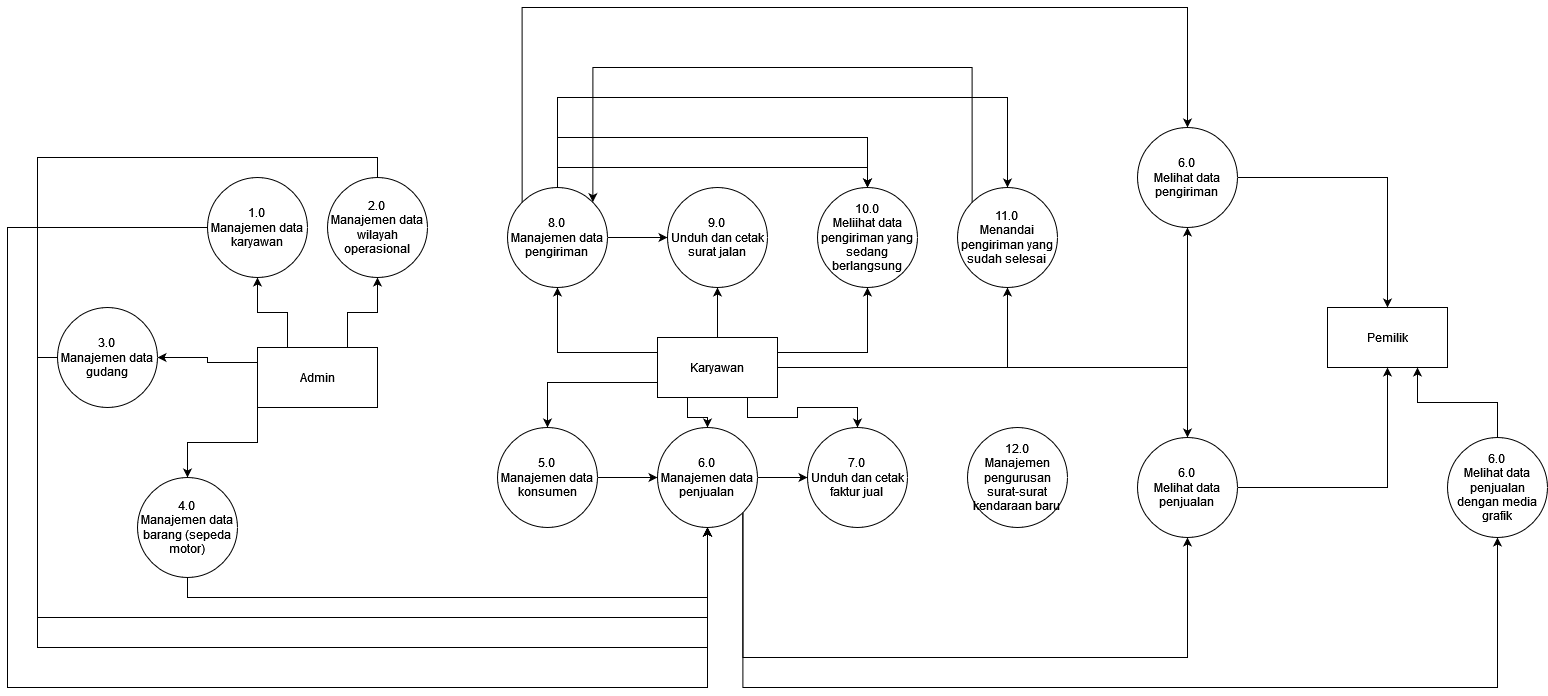

The diagram above was exported from draw.io. Its source (the exported page's mxGraphModel, read from the mxfile embedded in the PNG):
<mxGraphModel dx="1877" dy="558" grid="1" gridSize="10" guides="1" tooltips="1" connect="1" arrows="1" fold="1" page="1" pageScale="1" pageWidth="827" pageHeight="1169" math="0" shadow="0">
  <root>
    <mxCell id="0" />
    <mxCell id="1" parent="0" />
    <mxCell id="bB5bPf79peBX-8x9HrwH-7" style="edgeStyle=orthogonalEdgeStyle;rounded=0;orthogonalLoop=1;jettySize=auto;html=1;exitX=0.75;exitY=0;exitDx=0;exitDy=0;" edge="1" parent="1" source="bB5bPf79peBX-8x9HrwH-1" target="bB5bPf79peBX-8x9HrwH-4">
      <mxGeometry relative="1" as="geometry" />
    </mxCell>
    <mxCell id="bB5bPf79peBX-8x9HrwH-8" style="edgeStyle=orthogonalEdgeStyle;rounded=0;orthogonalLoop=1;jettySize=auto;html=1;exitX=0.25;exitY=0;exitDx=0;exitDy=0;entryX=0.5;entryY=1;entryDx=0;entryDy=0;" edge="1" parent="1" source="bB5bPf79peBX-8x9HrwH-1" target="bB5bPf79peBX-8x9HrwH-2">
      <mxGeometry relative="1" as="geometry" />
    </mxCell>
    <mxCell id="bB5bPf79peBX-8x9HrwH-9" style="edgeStyle=orthogonalEdgeStyle;rounded=0;orthogonalLoop=1;jettySize=auto;html=1;exitX=0;exitY=0.25;exitDx=0;exitDy=0;entryX=1;entryY=0.5;entryDx=0;entryDy=0;" edge="1" parent="1" source="bB5bPf79peBX-8x9HrwH-1" target="bB5bPf79peBX-8x9HrwH-5">
      <mxGeometry relative="1" as="geometry" />
    </mxCell>
    <mxCell id="bB5bPf79peBX-8x9HrwH-10" style="edgeStyle=orthogonalEdgeStyle;rounded=0;orthogonalLoop=1;jettySize=auto;html=1;exitX=0;exitY=1;exitDx=0;exitDy=0;entryX=0.5;entryY=0;entryDx=0;entryDy=0;" edge="1" parent="1" source="bB5bPf79peBX-8x9HrwH-1" target="bB5bPf79peBX-8x9HrwH-6">
      <mxGeometry relative="1" as="geometry" />
    </mxCell>
    <mxCell id="bB5bPf79peBX-8x9HrwH-1" value="Admin" style="rounded=0;whiteSpace=wrap;html=1;" vertex="1" parent="1">
      <mxGeometry x="90" y="430" width="120" height="60" as="geometry" />
    </mxCell>
    <mxCell id="bB5bPf79peBX-8x9HrwH-38" style="edgeStyle=orthogonalEdgeStyle;rounded=0;orthogonalLoop=1;jettySize=auto;html=1;exitX=0;exitY=0.5;exitDx=0;exitDy=0;entryX=0.5;entryY=1;entryDx=0;entryDy=0;" edge="1" parent="1" source="bB5bPf79peBX-8x9HrwH-2" target="bB5bPf79peBX-8x9HrwH-29">
      <mxGeometry relative="1" as="geometry">
        <Array as="points">
          <mxPoint x="-160" y="310" />
          <mxPoint x="-160" y="770" />
          <mxPoint x="540" y="770" />
        </Array>
      </mxGeometry>
    </mxCell>
    <mxCell id="bB5bPf79peBX-8x9HrwH-2" value="&lt;div&gt;1.0&lt;br&gt;&lt;/div&gt;&lt;div&gt;Manajemen data karyawan&lt;/div&gt;" style="ellipse;whiteSpace=wrap;html=1;aspect=fixed;" vertex="1" parent="1">
      <mxGeometry x="40" y="260" width="100" height="100" as="geometry" />
    </mxCell>
    <mxCell id="bB5bPf79peBX-8x9HrwH-30" style="edgeStyle=orthogonalEdgeStyle;rounded=0;orthogonalLoop=1;jettySize=auto;html=1;exitX=0;exitY=0.75;exitDx=0;exitDy=0;" edge="1" parent="1" source="bB5bPf79peBX-8x9HrwH-3" target="bB5bPf79peBX-8x9HrwH-28">
      <mxGeometry relative="1" as="geometry" />
    </mxCell>
    <mxCell id="bB5bPf79peBX-8x9HrwH-31" style="edgeStyle=orthogonalEdgeStyle;rounded=0;orthogonalLoop=1;jettySize=auto;html=1;exitX=0.25;exitY=1;exitDx=0;exitDy=0;" edge="1" parent="1" source="bB5bPf79peBX-8x9HrwH-3" target="bB5bPf79peBX-8x9HrwH-29">
      <mxGeometry relative="1" as="geometry" />
    </mxCell>
    <mxCell id="bB5bPf79peBX-8x9HrwH-33" style="edgeStyle=orthogonalEdgeStyle;rounded=0;orthogonalLoop=1;jettySize=auto;html=1;exitX=0.75;exitY=1;exitDx=0;exitDy=0;entryX=0.5;entryY=0;entryDx=0;entryDy=0;" edge="1" parent="1" source="bB5bPf79peBX-8x9HrwH-3" target="bB5bPf79peBX-8x9HrwH-32">
      <mxGeometry relative="1" as="geometry" />
    </mxCell>
    <mxCell id="bB5bPf79peBX-8x9HrwH-44" style="edgeStyle=orthogonalEdgeStyle;rounded=0;orthogonalLoop=1;jettySize=auto;html=1;exitX=0;exitY=0.25;exitDx=0;exitDy=0;" edge="1" parent="1" source="bB5bPf79peBX-8x9HrwH-3" target="bB5bPf79peBX-8x9HrwH-40">
      <mxGeometry relative="1" as="geometry" />
    </mxCell>
    <mxCell id="bB5bPf79peBX-8x9HrwH-45" style="edgeStyle=orthogonalEdgeStyle;rounded=0;orthogonalLoop=1;jettySize=auto;html=1;exitX=0.5;exitY=0;exitDx=0;exitDy=0;entryX=0.5;entryY=1;entryDx=0;entryDy=0;" edge="1" parent="1" source="bB5bPf79peBX-8x9HrwH-3" target="bB5bPf79peBX-8x9HrwH-41">
      <mxGeometry relative="1" as="geometry" />
    </mxCell>
    <mxCell id="bB5bPf79peBX-8x9HrwH-46" style="edgeStyle=orthogonalEdgeStyle;rounded=0;orthogonalLoop=1;jettySize=auto;html=1;exitX=1;exitY=0.25;exitDx=0;exitDy=0;" edge="1" parent="1" source="bB5bPf79peBX-8x9HrwH-3" target="bB5bPf79peBX-8x9HrwH-42">
      <mxGeometry relative="1" as="geometry" />
    </mxCell>
    <mxCell id="bB5bPf79peBX-8x9HrwH-51" style="edgeStyle=orthogonalEdgeStyle;rounded=0;orthogonalLoop=1;jettySize=auto;html=1;exitX=1;exitY=0.5;exitDx=0;exitDy=0;entryX=0.5;entryY=1;entryDx=0;entryDy=0;" edge="1" parent="1" source="bB5bPf79peBX-8x9HrwH-3" target="bB5bPf79peBX-8x9HrwH-49">
      <mxGeometry relative="1" as="geometry" />
    </mxCell>
    <mxCell id="bB5bPf79peBX-8x9HrwH-61" style="edgeStyle=orthogonalEdgeStyle;rounded=0;orthogonalLoop=1;jettySize=auto;html=1;exitX=1;exitY=0.5;exitDx=0;exitDy=0;entryX=0.5;entryY=1;entryDx=0;entryDy=0;" edge="1" parent="1" source="bB5bPf79peBX-8x9HrwH-3" target="bB5bPf79peBX-8x9HrwH-57">
      <mxGeometry relative="1" as="geometry" />
    </mxCell>
    <mxCell id="bB5bPf79peBX-8x9HrwH-63" style="edgeStyle=orthogonalEdgeStyle;rounded=0;orthogonalLoop=1;jettySize=auto;html=1;exitX=1;exitY=0.5;exitDx=0;exitDy=0;entryX=0.5;entryY=0;entryDx=0;entryDy=0;" edge="1" parent="1" source="bB5bPf79peBX-8x9HrwH-3" target="bB5bPf79peBX-8x9HrwH-55">
      <mxGeometry relative="1" as="geometry" />
    </mxCell>
    <mxCell id="bB5bPf79peBX-8x9HrwH-3" value="Karyawan" style="rounded=0;whiteSpace=wrap;html=1;" vertex="1" parent="1">
      <mxGeometry x="490" y="420" width="120" height="60" as="geometry" />
    </mxCell>
    <mxCell id="bB5bPf79peBX-8x9HrwH-35" style="edgeStyle=orthogonalEdgeStyle;rounded=0;orthogonalLoop=1;jettySize=auto;html=1;exitX=0.5;exitY=0;exitDx=0;exitDy=0;entryX=0.5;entryY=1;entryDx=0;entryDy=0;" edge="1" parent="1" source="bB5bPf79peBX-8x9HrwH-4" target="bB5bPf79peBX-8x9HrwH-29">
      <mxGeometry relative="1" as="geometry">
        <Array as="points">
          <mxPoint x="210" y="240" />
          <mxPoint x="-130" y="240" />
          <mxPoint x="-130" y="700" />
          <mxPoint x="540" y="700" />
        </Array>
      </mxGeometry>
    </mxCell>
    <mxCell id="bB5bPf79peBX-8x9HrwH-4" value="&lt;div&gt;2.0 &lt;br&gt;&lt;/div&gt;&lt;div&gt;Manajemen data wilayah operasional&lt;br&gt;&lt;/div&gt;" style="ellipse;whiteSpace=wrap;html=1;aspect=fixed;" vertex="1" parent="1">
      <mxGeometry x="160" y="260" width="100" height="100" as="geometry" />
    </mxCell>
    <mxCell id="bB5bPf79peBX-8x9HrwH-37" style="edgeStyle=orthogonalEdgeStyle;rounded=0;orthogonalLoop=1;jettySize=auto;html=1;exitX=0;exitY=0.5;exitDx=0;exitDy=0;entryX=0.5;entryY=1;entryDx=0;entryDy=0;" edge="1" parent="1" source="bB5bPf79peBX-8x9HrwH-5" target="bB5bPf79peBX-8x9HrwH-29">
      <mxGeometry relative="1" as="geometry">
        <Array as="points">
          <mxPoint x="-130" y="440" />
          <mxPoint x="-130" y="730" />
          <mxPoint x="540" y="730" />
        </Array>
      </mxGeometry>
    </mxCell>
    <mxCell id="bB5bPf79peBX-8x9HrwH-5" value="&lt;div&gt;3.0&lt;br&gt;&lt;/div&gt;&lt;div&gt;Manajemen data gudang&lt;/div&gt;" style="ellipse;whiteSpace=wrap;html=1;aspect=fixed;" vertex="1" parent="1">
      <mxGeometry x="-110" y="390" width="100" height="100" as="geometry" />
    </mxCell>
    <mxCell id="bB5bPf79peBX-8x9HrwH-36" style="edgeStyle=orthogonalEdgeStyle;rounded=0;orthogonalLoop=1;jettySize=auto;html=1;exitX=0.5;exitY=1;exitDx=0;exitDy=0;entryX=0.5;entryY=1;entryDx=0;entryDy=0;" edge="1" parent="1" source="bB5bPf79peBX-8x9HrwH-6" target="bB5bPf79peBX-8x9HrwH-29">
      <mxGeometry relative="1" as="geometry" />
    </mxCell>
    <mxCell id="bB5bPf79peBX-8x9HrwH-6" value="&lt;div&gt;4.0&lt;br&gt;&lt;/div&gt;&lt;div&gt;Manajemen data barang (sepeda motor)&lt;br&gt;&lt;/div&gt;" style="ellipse;whiteSpace=wrap;html=1;aspect=fixed;" vertex="1" parent="1">
      <mxGeometry x="-30" y="560" width="100" height="100" as="geometry" />
    </mxCell>
    <mxCell id="bB5bPf79peBX-8x9HrwH-25" value="Pemilik" style="rounded=0;whiteSpace=wrap;html=1;" vertex="1" parent="1">
      <mxGeometry x="1160" y="390" width="120" height="60" as="geometry" />
    </mxCell>
    <mxCell id="bB5bPf79peBX-8x9HrwH-39" style="edgeStyle=orthogonalEdgeStyle;rounded=0;orthogonalLoop=1;jettySize=auto;html=1;exitX=1;exitY=0.5;exitDx=0;exitDy=0;" edge="1" parent="1" source="bB5bPf79peBX-8x9HrwH-28" target="bB5bPf79peBX-8x9HrwH-29">
      <mxGeometry relative="1" as="geometry" />
    </mxCell>
    <mxCell id="bB5bPf79peBX-8x9HrwH-28" value="&lt;div&gt;5.0&lt;br&gt;&lt;/div&gt;&lt;div&gt;Manajemen data konsumen&lt;/div&gt;" style="ellipse;whiteSpace=wrap;html=1;aspect=fixed;" vertex="1" parent="1">
      <mxGeometry x="330" y="510" width="100" height="100" as="geometry" />
    </mxCell>
    <mxCell id="bB5bPf79peBX-8x9HrwH-34" style="edgeStyle=orthogonalEdgeStyle;rounded=0;orthogonalLoop=1;jettySize=auto;html=1;exitX=1;exitY=0.5;exitDx=0;exitDy=0;" edge="1" parent="1" source="bB5bPf79peBX-8x9HrwH-29" target="bB5bPf79peBX-8x9HrwH-32">
      <mxGeometry relative="1" as="geometry" />
    </mxCell>
    <mxCell id="bB5bPf79peBX-8x9HrwH-56" style="edgeStyle=orthogonalEdgeStyle;rounded=0;orthogonalLoop=1;jettySize=auto;html=1;exitX=1;exitY=1;exitDx=0;exitDy=0;entryX=0.5;entryY=1;entryDx=0;entryDy=0;" edge="1" parent="1" source="bB5bPf79peBX-8x9HrwH-29" target="bB5bPf79peBX-8x9HrwH-55">
      <mxGeometry relative="1" as="geometry">
        <Array as="points">
          <mxPoint x="575" y="740" />
          <mxPoint x="1020" y="740" />
        </Array>
      </mxGeometry>
    </mxCell>
    <mxCell id="bB5bPf79peBX-8x9HrwH-65" style="edgeStyle=orthogonalEdgeStyle;rounded=0;orthogonalLoop=1;jettySize=auto;html=1;exitX=1;exitY=1;exitDx=0;exitDy=0;entryX=0.5;entryY=1;entryDx=0;entryDy=0;" edge="1" parent="1" source="bB5bPf79peBX-8x9HrwH-29" target="bB5bPf79peBX-8x9HrwH-64">
      <mxGeometry relative="1" as="geometry">
        <Array as="points">
          <mxPoint x="575" y="770" />
          <mxPoint x="1330" y="770" />
        </Array>
      </mxGeometry>
    </mxCell>
    <mxCell id="bB5bPf79peBX-8x9HrwH-29" value="&lt;div&gt;6.0&lt;br&gt;&lt;/div&gt;&lt;div&gt;Manajemen data penjualan&lt;br&gt;&lt;/div&gt;" style="ellipse;whiteSpace=wrap;html=1;aspect=fixed;" vertex="1" parent="1">
      <mxGeometry x="490" y="510" width="100" height="100" as="geometry" />
    </mxCell>
    <mxCell id="bB5bPf79peBX-8x9HrwH-32" value="&lt;div&gt;7.0&lt;br&gt;&lt;/div&gt;&lt;div&gt;Unduh dan cetak faktur jual&lt;br&gt;&lt;/div&gt;" style="ellipse;whiteSpace=wrap;html=1;aspect=fixed;" vertex="1" parent="1">
      <mxGeometry x="640" y="510" width="100" height="100" as="geometry" />
    </mxCell>
    <mxCell id="bB5bPf79peBX-8x9HrwH-43" style="edgeStyle=orthogonalEdgeStyle;rounded=0;orthogonalLoop=1;jettySize=auto;html=1;exitX=1;exitY=0.5;exitDx=0;exitDy=0;" edge="1" parent="1" source="bB5bPf79peBX-8x9HrwH-40" target="bB5bPf79peBX-8x9HrwH-41">
      <mxGeometry relative="1" as="geometry" />
    </mxCell>
    <mxCell id="bB5bPf79peBX-8x9HrwH-47" style="edgeStyle=orthogonalEdgeStyle;rounded=0;orthogonalLoop=1;jettySize=auto;html=1;exitX=0.5;exitY=0;exitDx=0;exitDy=0;entryX=0.5;entryY=0;entryDx=0;entryDy=0;" edge="1" parent="1" source="bB5bPf79peBX-8x9HrwH-40" target="bB5bPf79peBX-8x9HrwH-42">
      <mxGeometry relative="1" as="geometry" />
    </mxCell>
    <mxCell id="bB5bPf79peBX-8x9HrwH-48" style="edgeStyle=orthogonalEdgeStyle;rounded=0;orthogonalLoop=1;jettySize=auto;html=1;exitX=0.5;exitY=0;exitDx=0;exitDy=0;entryX=0.5;entryY=0;entryDx=0;entryDy=0;" edge="1" parent="1" source="bB5bPf79peBX-8x9HrwH-40" target="bB5bPf79peBX-8x9HrwH-42">
      <mxGeometry relative="1" as="geometry">
        <Array as="points">
          <mxPoint x="390" y="220" />
          <mxPoint x="700" y="220" />
        </Array>
      </mxGeometry>
    </mxCell>
    <mxCell id="bB5bPf79peBX-8x9HrwH-52" style="edgeStyle=orthogonalEdgeStyle;rounded=0;orthogonalLoop=1;jettySize=auto;html=1;exitX=0.5;exitY=0;exitDx=0;exitDy=0;entryX=0.5;entryY=0;entryDx=0;entryDy=0;" edge="1" parent="1" source="bB5bPf79peBX-8x9HrwH-40" target="bB5bPf79peBX-8x9HrwH-49">
      <mxGeometry relative="1" as="geometry">
        <Array as="points">
          <mxPoint x="390" y="180" />
          <mxPoint x="840" y="180" />
        </Array>
      </mxGeometry>
    </mxCell>
    <mxCell id="bB5bPf79peBX-8x9HrwH-58" style="edgeStyle=orthogonalEdgeStyle;rounded=0;orthogonalLoop=1;jettySize=auto;html=1;exitX=0;exitY=0;exitDx=0;exitDy=0;entryX=0.5;entryY=0;entryDx=0;entryDy=0;" edge="1" parent="1" source="bB5bPf79peBX-8x9HrwH-40" target="bB5bPf79peBX-8x9HrwH-57">
      <mxGeometry relative="1" as="geometry">
        <Array as="points">
          <mxPoint x="355" y="90" />
          <mxPoint x="1020" y="90" />
        </Array>
      </mxGeometry>
    </mxCell>
    <mxCell id="bB5bPf79peBX-8x9HrwH-40" value="&lt;div&gt;8.0&lt;br&gt;&lt;/div&gt;&lt;div&gt;Manajemen data pengiriman&lt;br&gt;&lt;/div&gt;" style="ellipse;whiteSpace=wrap;html=1;aspect=fixed;" vertex="1" parent="1">
      <mxGeometry x="340" y="270" width="100" height="100" as="geometry" />
    </mxCell>
    <mxCell id="bB5bPf79peBX-8x9HrwH-41" value="&lt;div&gt;9.0&lt;br&gt;&lt;/div&gt;&lt;div&gt;Unduh dan cetak surat jalan&lt;br&gt;&lt;/div&gt;" style="ellipse;whiteSpace=wrap;html=1;aspect=fixed;" vertex="1" parent="1">
      <mxGeometry x="500" y="270" width="100" height="100" as="geometry" />
    </mxCell>
    <mxCell id="bB5bPf79peBX-8x9HrwH-42" value="&lt;div&gt;10.0&lt;br&gt;&lt;/div&gt;&lt;div&gt;Meliihat data pengiriman yang sedang berlangsung&lt;br&gt;&lt;/div&gt;" style="ellipse;whiteSpace=wrap;html=1;aspect=fixed;" vertex="1" parent="1">
      <mxGeometry x="650" y="270" width="100" height="100" as="geometry" />
    </mxCell>
    <mxCell id="bB5bPf79peBX-8x9HrwH-53" style="edgeStyle=orthogonalEdgeStyle;rounded=0;orthogonalLoop=1;jettySize=auto;html=1;exitX=0;exitY=0;exitDx=0;exitDy=0;entryX=1;entryY=0;entryDx=0;entryDy=0;" edge="1" parent="1" source="bB5bPf79peBX-8x9HrwH-49" target="bB5bPf79peBX-8x9HrwH-40">
      <mxGeometry relative="1" as="geometry">
        <Array as="points">
          <mxPoint x="805" y="150" />
          <mxPoint x="425" y="150" />
        </Array>
      </mxGeometry>
    </mxCell>
    <mxCell id="bB5bPf79peBX-8x9HrwH-49" value="&lt;div&gt;11.0&lt;br&gt;&lt;/div&gt;&lt;div&gt;Menandai pengiriman yang sudah selesai&lt;br&gt;&lt;/div&gt;" style="ellipse;whiteSpace=wrap;html=1;aspect=fixed;" vertex="1" parent="1">
      <mxGeometry x="790" y="270" width="100" height="100" as="geometry" />
    </mxCell>
    <mxCell id="bB5bPf79peBX-8x9HrwH-54" value="&lt;div&gt;12.0&lt;br&gt;&lt;/div&gt;&lt;div&gt;Manajemen pengurusan surat-surat kendaraan baru&lt;br&gt;&lt;/div&gt;" style="ellipse;whiteSpace=wrap;html=1;aspect=fixed;" vertex="1" parent="1">
      <mxGeometry x="800" y="510" width="100" height="100" as="geometry" />
    </mxCell>
    <mxCell id="bB5bPf79peBX-8x9HrwH-60" style="edgeStyle=orthogonalEdgeStyle;rounded=0;orthogonalLoop=1;jettySize=auto;html=1;exitX=1;exitY=0.5;exitDx=0;exitDy=0;" edge="1" parent="1" source="bB5bPf79peBX-8x9HrwH-55" target="bB5bPf79peBX-8x9HrwH-25">
      <mxGeometry relative="1" as="geometry" />
    </mxCell>
    <mxCell id="bB5bPf79peBX-8x9HrwH-55" value="&lt;div&gt;6.0&lt;br&gt;&lt;/div&gt;&lt;div&gt;Melihat data penjualan&lt;br&gt;&lt;/div&gt;" style="ellipse;whiteSpace=wrap;html=1;aspect=fixed;" vertex="1" parent="1">
      <mxGeometry x="970" y="520" width="100" height="100" as="geometry" />
    </mxCell>
    <mxCell id="bB5bPf79peBX-8x9HrwH-59" style="edgeStyle=orthogonalEdgeStyle;rounded=0;orthogonalLoop=1;jettySize=auto;html=1;exitX=1;exitY=0.5;exitDx=0;exitDy=0;entryX=0.5;entryY=0;entryDx=0;entryDy=0;" edge="1" parent="1" source="bB5bPf79peBX-8x9HrwH-57" target="bB5bPf79peBX-8x9HrwH-25">
      <mxGeometry relative="1" as="geometry" />
    </mxCell>
    <mxCell id="bB5bPf79peBX-8x9HrwH-57" value="&lt;div&gt;6.0&lt;br&gt;&lt;/div&gt;&lt;div&gt;Melihat data pengiriman&lt;br&gt;&lt;/div&gt;" style="ellipse;whiteSpace=wrap;html=1;aspect=fixed;" vertex="1" parent="1">
      <mxGeometry x="970" y="210" width="100" height="100" as="geometry" />
    </mxCell>
    <mxCell id="bB5bPf79peBX-8x9HrwH-66" style="edgeStyle=orthogonalEdgeStyle;rounded=0;orthogonalLoop=1;jettySize=auto;html=1;exitX=0.5;exitY=0;exitDx=0;exitDy=0;entryX=0.75;entryY=1;entryDx=0;entryDy=0;" edge="1" parent="1" source="bB5bPf79peBX-8x9HrwH-64" target="bB5bPf79peBX-8x9HrwH-25">
      <mxGeometry relative="1" as="geometry" />
    </mxCell>
    <mxCell id="bB5bPf79peBX-8x9HrwH-64" value="&lt;div&gt;6.0&lt;br&gt;&lt;/div&gt;&lt;div&gt;Melihat data penjualan dengan media grafik&lt;br&gt;&lt;/div&gt;" style="ellipse;whiteSpace=wrap;html=1;aspect=fixed;" vertex="1" parent="1">
      <mxGeometry x="1280" y="520" width="100" height="100" as="geometry" />
    </mxCell>
  </root>
</mxGraphModel>